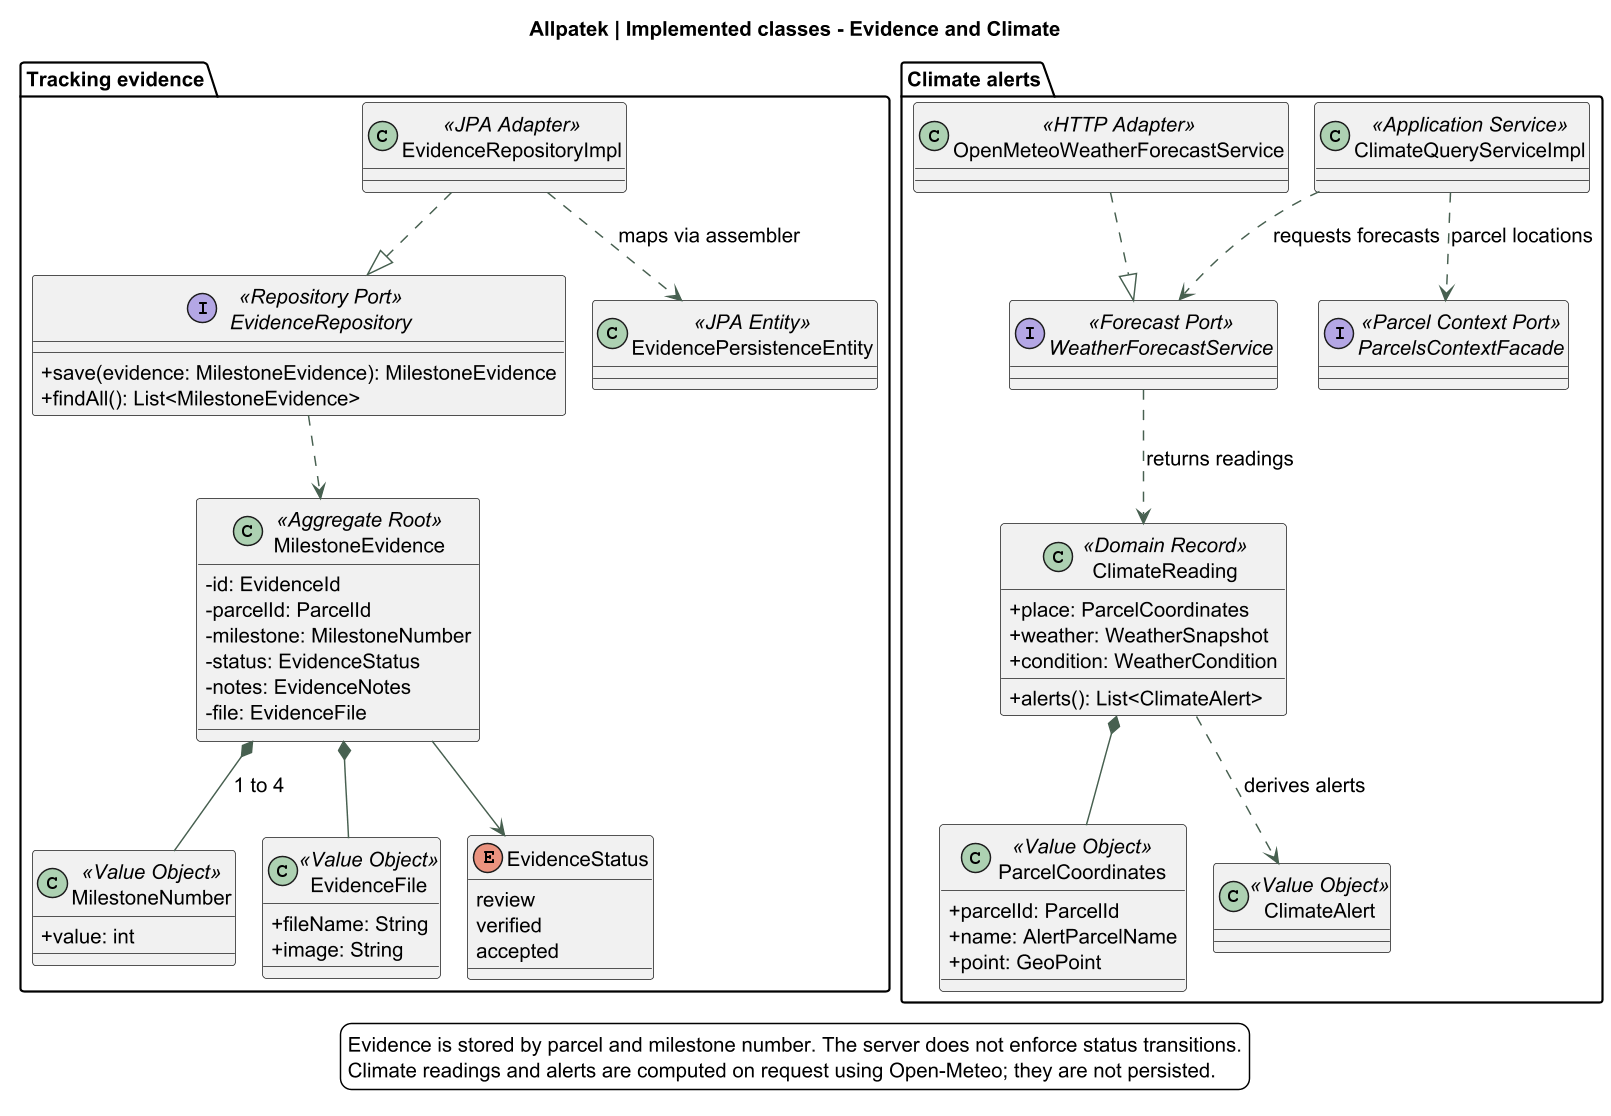

The diagram above was rendered by PlantUML. Its source (embedded in the PNG):
@startuml
!pragma layout smetana
skinparam backgroundColor white
skinparam defaultFontName SansSerif
skinparam defaultFontSize 14
skinparam shadowing false
skinparam classAttributeIconSize 0
skinparam ArrowColor #476050
skinparam dpi 140
title Allpatek | Implemented classes - Evidence and Climate
top to bottom direction

package "Tracking evidence" {
  class MilestoneEvidence <<Aggregate Root>> {
    -id: EvidenceId
    -parcelId: ParcelId
    -milestone: MilestoneNumber
    -status: EvidenceStatus
    -notes: EvidenceNotes
    -file: EvidenceFile
  }

  class MilestoneNumber <<Value Object>> {
    +value: int
  }

  class EvidenceFile <<Value Object>> {
    +fileName: String
    +image: String
  }

  enum EvidenceStatus {
    review
    verified
    accepted
  }

  interface EvidenceRepository <<Repository Port>> {
    +save(evidence: MilestoneEvidence): MilestoneEvidence
    +findAll(): List<MilestoneEvidence>
  }

  class EvidenceRepositoryImpl <<JPA Adapter>>
  class EvidencePersistenceEntity <<JPA Entity>>

  MilestoneEvidence *-- MilestoneNumber : 1 to 4
  MilestoneEvidence *-- EvidenceFile
  MilestoneEvidence --> EvidenceStatus
  EvidenceRepository ..> MilestoneEvidence
  EvidenceRepositoryImpl ..|> EvidenceRepository
  EvidenceRepositoryImpl ..> EvidencePersistenceEntity : maps via assembler
}

package "Climate alerts" {
  class ClimateQueryServiceImpl <<Application Service>>
  interface ParcelsContextFacade <<Parcel Context Port>>
  interface WeatherForecastService <<Forecast Port>>
  class OpenMeteoWeatherForecastService <<HTTP Adapter>>
  class ClimateReading <<Domain Record>> {
    +place: ParcelCoordinates
    +weather: WeatherSnapshot
    +condition: WeatherCondition
    +alerts(): List<ClimateAlert>
  }

  class ParcelCoordinates <<Value Object>> {
    +parcelId: ParcelId
    +name: AlertParcelName
    +point: GeoPoint
  }

  class ClimateAlert <<Value Object>>

  ClimateQueryServiceImpl ..> ParcelsContextFacade : parcel locations
  ClimateQueryServiceImpl ..> WeatherForecastService : requests forecasts
  WeatherForecastService ..> ClimateReading : returns readings
  OpenMeteoWeatherForecastService ..|> WeatherForecastService
  ClimateReading *-- ParcelCoordinates
  ClimateReading ..> ClimateAlert : derives alerts
}

legend bottom
Evidence is stored by parcel and milestone number. The server does not enforce status transitions.
Climate readings and alerts are computed on request using Open-Meteo; they are not persisted.
endlegend
@enduml